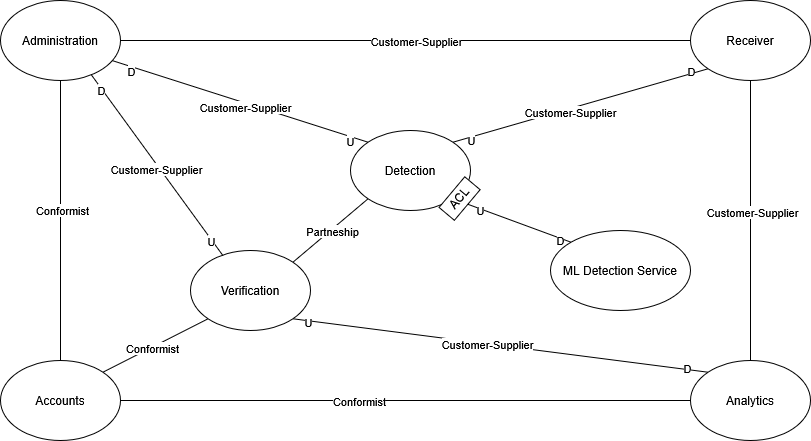

The diagram above was exported from draw.io. Its source (the exported page's mxGraphModel, read from the mxfile embedded in the PNG):
<mxGraphModel dx="1489" dy="776" grid="1" gridSize="10" guides="1" tooltips="1" connect="1" arrows="1" fold="1" page="1" pageScale="1" pageWidth="827" pageHeight="1169" math="0" shadow="0">
  <root>
    <mxCell id="0" />
    <mxCell id="1" parent="0" />
    <mxCell id="Ov3e9X0QHBU6LZGnklV3-141" edge="1" parent="1" source="Ov3e9X0QHBU6LZGnklV3-147" style="rounded=0;orthogonalLoop=1;jettySize=auto;html=1;exitX=0.5;exitY=0;exitDx=0;exitDy=0;entryX=0.5;entryY=1;entryDx=0;entryDy=0;endArrow=none;endFill=0;" target="Ov3e9X0QHBU6LZGnklV3-174">
      <mxGeometry relative="1" as="geometry" />
    </mxCell>
    <mxCell id="Ov3e9X0QHBU6LZGnklV3-142" connectable="0" parent="Ov3e9X0QHBU6LZGnklV3-141" style="edgeLabel;html=1;align=center;verticalAlign=middle;resizable=0;points=[];" value="Conformist" vertex="1">
      <mxGeometry relative="1" x="0.0786" y="-1" as="geometry">
        <mxPoint as="offset" />
      </mxGeometry>
    </mxCell>
    <mxCell id="Ov3e9X0QHBU6LZGnklV3-143" edge="1" parent="1" source="Ov3e9X0QHBU6LZGnklV3-147" style="rounded=0;orthogonalLoop=1;jettySize=auto;html=1;exitX=1;exitY=0;exitDx=0;exitDy=0;entryX=0;entryY=1;entryDx=0;entryDy=0;endArrow=none;endFill=0;" target="Ov3e9X0QHBU6LZGnklV3-164">
      <mxGeometry relative="1" as="geometry" />
    </mxCell>
    <mxCell id="Ov3e9X0QHBU6LZGnklV3-144" connectable="0" parent="Ov3e9X0QHBU6LZGnklV3-143" style="edgeLabel;html=1;align=center;verticalAlign=middle;resizable=0;points=[];" value="Conformist" vertex="1">
      <mxGeometry relative="1" x="-0.0684" y="-1" as="geometry">
        <mxPoint as="offset" />
      </mxGeometry>
    </mxCell>
    <mxCell id="Ov3e9X0QHBU6LZGnklV3-145" edge="1" parent="1" source="Ov3e9X0QHBU6LZGnklV3-147" style="rounded=0;orthogonalLoop=1;jettySize=auto;html=1;exitX=1;exitY=0.5;exitDx=0;exitDy=0;entryX=0;entryY=0.5;entryDx=0;entryDy=0;endArrow=none;endFill=0;" target="Ov3e9X0QHBU6LZGnklV3-165">
      <mxGeometry relative="1" as="geometry" />
    </mxCell>
    <mxCell id="Ov3e9X0QHBU6LZGnklV3-146" connectable="0" parent="Ov3e9X0QHBU6LZGnklV3-145" style="edgeLabel;html=1;align=center;verticalAlign=middle;resizable=0;points=[];" value="Conformist" vertex="1">
      <mxGeometry relative="1" x="-0.1649" as="geometry">
        <mxPoint as="offset" />
      </mxGeometry>
    </mxCell>
    <mxCell id="Ov3e9X0QHBU6LZGnklV3-147" parent="1" style="ellipse;whiteSpace=wrap;html=1;" value="Accounts" vertex="1">
      <mxGeometry height="80" width="120" x="80" y="600" as="geometry" />
    </mxCell>
    <mxCell id="Ov3e9X0QHBU6LZGnklV3-148" edge="1" parent="1" source="Ov3e9X0QHBU6LZGnklV3-156" style="rounded=0;orthogonalLoop=1;jettySize=auto;html=1;exitX=0;exitY=1;exitDx=0;exitDy=0;entryX=1;entryY=0;entryDx=0;entryDy=0;endArrow=none;endFill=0;" target="Ov3e9X0QHBU6LZGnklV3-159">
      <mxGeometry relative="1" as="geometry" />
    </mxCell>
    <mxCell id="Ov3e9X0QHBU6LZGnklV3-149" connectable="0" parent="Ov3e9X0QHBU6LZGnklV3-148" style="edgeLabel;html=1;align=center;verticalAlign=middle;resizable=0;points=[];" value="Customer-Supplier" vertex="1">
      <mxGeometry relative="1" x="0.0921" y="3" as="geometry">
        <mxPoint as="offset" />
      </mxGeometry>
    </mxCell>
    <mxCell id="Ov3e9X0QHBU6LZGnklV3-150" connectable="0" parent="Ov3e9X0QHBU6LZGnklV3-148" style="edgeLabel;html=1;align=center;verticalAlign=middle;resizable=0;points=[];" value="U" vertex="1">
      <mxGeometry relative="1" x="-0.9099" as="geometry">
        <mxPoint x="-226" y="68" as="offset" />
      </mxGeometry>
    </mxCell>
    <mxCell id="Ov3e9X0QHBU6LZGnklV3-151" connectable="0" parent="Ov3e9X0QHBU6LZGnklV3-148" style="edgeLabel;html=1;align=center;verticalAlign=middle;resizable=0;points=[];" value="D" vertex="1">
      <mxGeometry relative="1" x="0.8826" y="-1" as="geometry">
        <mxPoint x="223" y="-66" as="offset" />
      </mxGeometry>
    </mxCell>
    <mxCell id="Ov3e9X0QHBU6LZGnklV3-152" edge="1" parent="1" source="Ov3e9X0QHBU6LZGnklV3-156" style="rounded=0;orthogonalLoop=1;jettySize=auto;html=1;exitX=0.5;exitY=1;exitDx=0;exitDy=0;entryX=0.5;entryY=0;entryDx=0;entryDy=0;endArrow=none;endFill=0;" target="Ov3e9X0QHBU6LZGnklV3-165">
      <mxGeometry relative="1" as="geometry" />
    </mxCell>
    <mxCell id="Ov3e9X0QHBU6LZGnklV3-153" connectable="0" parent="Ov3e9X0QHBU6LZGnklV3-152" style="edgeLabel;html=1;align=center;verticalAlign=middle;resizable=0;points=[];" value="Customer-Supplier" vertex="1">
      <mxGeometry relative="1" x="-0.0643" y="1" as="geometry">
        <mxPoint as="offset" />
      </mxGeometry>
    </mxCell>
    <mxCell id="Ov3e9X0QHBU6LZGnklV3-156" parent="1" style="ellipse;whiteSpace=wrap;html=1;" value="&lt;div&gt;Receiver&lt;/div&gt;" vertex="1">
      <mxGeometry height="80" width="120" x="770" y="240" as="geometry" />
    </mxCell>
    <mxCell id="Ov3e9X0QHBU6LZGnklV3-157" edge="1" parent="1" source="Ov3e9X0QHBU6LZGnklV3-159" style="rounded=0;orthogonalLoop=1;jettySize=auto;html=1;exitX=0;exitY=1;exitDx=0;exitDy=0;entryX=1;entryY=0;entryDx=0;entryDy=0;endArrow=none;endFill=0;" target="Ov3e9X0QHBU6LZGnklV3-164">
      <mxGeometry relative="1" as="geometry" />
    </mxCell>
    <mxCell id="Ov3e9X0QHBU6LZGnklV3-158" connectable="0" parent="Ov3e9X0QHBU6LZGnklV3-157" style="edgeLabel;html=1;align=center;verticalAlign=middle;resizable=0;points=[];" value="Partneship" vertex="1">
      <mxGeometry relative="1" x="-0.0311" y="1" as="geometry">
        <mxPoint as="offset" />
      </mxGeometry>
    </mxCell>
    <mxCell id="Ov3e9X0QHBU6LZGnklV3-159" parent="1" style="ellipse;whiteSpace=wrap;html=1;" value="&lt;div&gt;Detection&lt;/div&gt;" vertex="1">
      <mxGeometry height="80" width="120" x="430" y="370" as="geometry" />
    </mxCell>
    <mxCell id="Ov3e9X0QHBU6LZGnklV3-160" edge="1" parent="1" source="Ov3e9X0QHBU6LZGnklV3-164" style="rounded=0;orthogonalLoop=1;jettySize=auto;html=1;exitX=1;exitY=1;exitDx=0;exitDy=0;entryX=0;entryY=0;entryDx=0;entryDy=0;endArrow=none;endFill=0;" target="Ov3e9X0QHBU6LZGnklV3-165">
      <mxGeometry relative="1" as="geometry" />
    </mxCell>
    <mxCell id="Ov3e9X0QHBU6LZGnklV3-161" connectable="0" parent="Ov3e9X0QHBU6LZGnklV3-160" style="edgeLabel;html=1;align=center;verticalAlign=middle;resizable=0;points=[];" value="Customer-Supplier" vertex="1">
      <mxGeometry relative="1" x="-0.0628" as="geometry">
        <mxPoint as="offset" />
      </mxGeometry>
    </mxCell>
    <mxCell id="Ov3e9X0QHBU6LZGnklV3-162" connectable="0" parent="Ov3e9X0QHBU6LZGnklV3-160" style="edgeLabel;html=1;align=center;verticalAlign=middle;resizable=0;points=[];" value="U" vertex="1">
      <mxGeometry relative="1" x="-0.926" y="-1" as="geometry">
        <mxPoint as="offset" />
      </mxGeometry>
    </mxCell>
    <mxCell id="Ov3e9X0QHBU6LZGnklV3-163" connectable="0" parent="Ov3e9X0QHBU6LZGnklV3-160" style="edgeLabel;html=1;align=center;verticalAlign=middle;resizable=0;points=[];" value="D" vertex="1">
      <mxGeometry relative="1" x="0.8991" y="1" as="geometry">
        <mxPoint as="offset" />
      </mxGeometry>
    </mxCell>
    <mxCell id="Ov3e9X0QHBU6LZGnklV3-164" parent="1" style="ellipse;whiteSpace=wrap;html=1;" value="Verification" vertex="1">
      <mxGeometry height="80" width="120" x="270" y="490" as="geometry" />
    </mxCell>
    <mxCell id="Ov3e9X0QHBU6LZGnklV3-165" parent="1" style="ellipse;whiteSpace=wrap;html=1;" value="Analytics" vertex="1">
      <mxGeometry height="80" width="120" x="770" y="600" as="geometry" />
    </mxCell>
    <mxCell id="Ov3e9X0QHBU6LZGnklV3-166" edge="1" parent="1" source="Ov3e9X0QHBU6LZGnklV3-174" style="edgeStyle=orthogonalEdgeStyle;rounded=0;orthogonalLoop=1;jettySize=auto;html=1;exitX=1;exitY=0.5;exitDx=0;exitDy=0;entryX=0;entryY=0.5;entryDx=0;entryDy=0;endArrow=none;endFill=0;" target="Ov3e9X0QHBU6LZGnklV3-156">
      <mxGeometry relative="1" as="geometry" />
    </mxCell>
    <mxCell id="Ov3e9X0QHBU6LZGnklV3-167" connectable="0" parent="Ov3e9X0QHBU6LZGnklV3-166" style="edgeLabel;html=1;align=center;verticalAlign=middle;resizable=0;points=[];" value="Customer-Supplier" vertex="1">
      <mxGeometry relative="1" x="0.0386" y="-1" as="geometry">
        <mxPoint y="-1" as="offset" />
      </mxGeometry>
    </mxCell>
    <mxCell id="Ov3e9X0QHBU6LZGnklV3-170" edge="1" parent="1" source="Ov3e9X0QHBU6LZGnklV3-174" style="rounded=0;orthogonalLoop=1;jettySize=auto;html=1;exitX=0.927;exitY=0.749;exitDx=0;exitDy=0;entryX=0;entryY=0;entryDx=0;entryDy=0;endArrow=none;endFill=0;exitPerimeter=0;" target="Ov3e9X0QHBU6LZGnklV3-159">
      <mxGeometry relative="1" as="geometry" />
    </mxCell>
    <mxCell id="Ov3e9X0QHBU6LZGnklV3-171" connectable="0" parent="Ov3e9X0QHBU6LZGnklV3-170" style="edgeLabel;html=1;align=center;verticalAlign=middle;resizable=0;points=[];" value="Customer-Supplier" vertex="1">
      <mxGeometry relative="1" x="0.0442" y="-4" as="geometry">
        <mxPoint x="1" as="offset" />
      </mxGeometry>
    </mxCell>
    <mxCell id="Ov3e9X0QHBU6LZGnklV3-172" connectable="0" parent="Ov3e9X0QHBU6LZGnklV3-170" style="edgeLabel;html=1;align=center;verticalAlign=middle;resizable=0;points=[];" value="U" vertex="1">
      <mxGeometry relative="1" x="-0.8971" as="geometry">
        <mxPoint x="225" y="76" as="offset" />
      </mxGeometry>
    </mxCell>
    <mxCell id="Ov3e9X0QHBU6LZGnklV3-173" connectable="0" parent="Ov3e9X0QHBU6LZGnklV3-170" style="edgeLabel;html=1;align=center;verticalAlign=middle;resizable=0;points=[];" value="D" vertex="1">
      <mxGeometry relative="1" x="0.8682" y="-1" as="geometry">
        <mxPoint x="-220" y="-67" as="offset" />
      </mxGeometry>
    </mxCell>
    <mxCell id="Ov3e9X0QHBU6LZGnklV3-174" parent="1" style="ellipse;whiteSpace=wrap;html=1;" value="Administration" vertex="1">
      <mxGeometry height="80" width="120" x="80" y="240" as="geometry" />
    </mxCell>
    <mxCell id="Ov3e9X0QHBU6LZGnklV3-175" edge="1" parent="1" source="Ov3e9X0QHBU6LZGnklV3-178" style="rounded=0;orthogonalLoop=1;jettySize=auto;html=1;exitX=0;exitY=0;exitDx=0;exitDy=0;entryX=1;entryY=1;entryDx=0;entryDy=0;endArrow=none;endFill=0;" target="Ov3e9X0QHBU6LZGnklV3-159">
      <mxGeometry relative="1" as="geometry" />
    </mxCell>
    <mxCell id="Ov3e9X0QHBU6LZGnklV3-176" connectable="0" parent="Ov3e9X0QHBU6LZGnklV3-175" style="edgeLabel;html=1;align=center;verticalAlign=middle;resizable=0;points=[];" value="U" vertex="1">
      <mxGeometry relative="1" x="-0.8121" as="geometry">
        <mxPoint x="-80" y="-28" as="offset" />
      </mxGeometry>
    </mxCell>
    <mxCell id="Ov3e9X0QHBU6LZGnklV3-177" connectable="0" parent="Ov3e9X0QHBU6LZGnklV3-175" style="edgeLabel;html=1;align=center;verticalAlign=middle;resizable=0;points=[];" value="D" vertex="1">
      <mxGeometry relative="1" x="0.5677" as="geometry">
        <mxPoint x="82" y="32" as="offset" />
      </mxGeometry>
    </mxCell>
    <mxCell id="Ov3e9X0QHBU6LZGnklV3-178" parent="1" style="ellipse;whiteSpace=wrap;html=1;" value="&lt;div&gt;ML Detection Service&lt;/div&gt;" vertex="1">
      <mxGeometry height="80" width="140" x="630" y="470" as="geometry" />
    </mxCell>
    <mxCell id="Ov3e9X0QHBU6LZGnklV3-179" parent="1" style="rounded=0;whiteSpace=wrap;html=1;rotation=-50;" value="ACL" vertex="1">
      <mxGeometry height="20" width="40" x="519" y="428" as="geometry" />
    </mxCell>
    <mxCell id="Ov3e9X0QHBU6LZGnklV3-180" edge="1" parent="1" source="Ov3e9X0QHBU6LZGnklV3-174" style="rounded=0;orthogonalLoop=1;jettySize=auto;html=1;exitX=0.756;exitY=0.927;exitDx=0;exitDy=0;entryX=0.27;entryY=0.063;entryDx=0;entryDy=0;entryPerimeter=0;endArrow=none;endFill=0;exitPerimeter=0;" target="Ov3e9X0QHBU6LZGnklV3-164">
      <mxGeometry relative="1" as="geometry" />
    </mxCell>
    <mxCell id="Ov3e9X0QHBU6LZGnklV3-181" connectable="0" parent="Ov3e9X0QHBU6LZGnklV3-180" style="edgeLabel;html=1;align=center;verticalAlign=middle;resizable=0;points=[];" value="Customer-Supplier" vertex="1">
      <mxGeometry relative="1" x="0.0164" y="-3" as="geometry">
        <mxPoint as="offset" />
      </mxGeometry>
    </mxCell>
    <mxCell id="Ov3e9X0QHBU6LZGnklV3-182" connectable="0" parent="Ov3e9X0QHBU6LZGnklV3-180" style="edgeLabel;html=1;align=center;verticalAlign=middle;resizable=0;points=[];" value="U" vertex="1">
      <mxGeometry relative="1" x="-0.9199" as="geometry">
        <mxPoint x="114" y="159" as="offset" />
      </mxGeometry>
    </mxCell>
    <mxCell id="Ov3e9X0QHBU6LZGnklV3-183" connectable="0" parent="Ov3e9X0QHBU6LZGnklV3-180" style="edgeLabel;html=1;align=center;verticalAlign=middle;resizable=0;points=[];" value="D" vertex="1">
      <mxGeometry relative="1" x="0.8878" y="-1" as="geometry">
        <mxPoint x="-114" y="-156" as="offset" />
      </mxGeometry>
    </mxCell>
  </root>
</mxGraphModel>